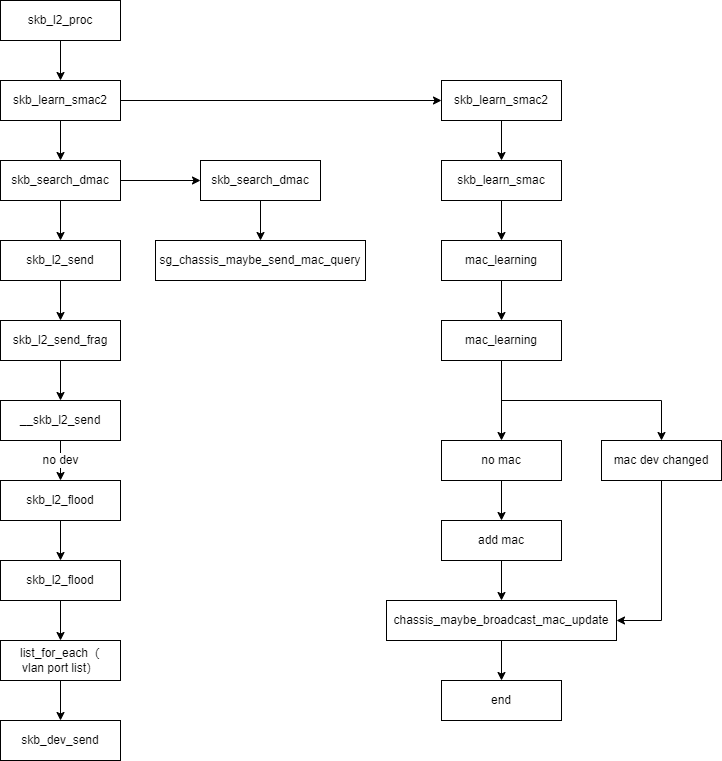

The diagram above was exported from draw.io. Its source (the exported page's mxGraphModel, read from the mxfile embedded in the PNG):
<mxGraphModel dx="1422" dy="762" grid="1" gridSize="10" guides="1" tooltips="1" connect="1" arrows="1" fold="1" page="1" pageScale="1" pageWidth="827" pageHeight="1169" math="0" shadow="0">
  <root>
    <mxCell id="0" />
    <mxCell id="1" parent="0" />
    <mxCell id="gq6tT144m2aGApgepEcJ-12" value="" style="edgeStyle=orthogonalEdgeStyle;rounded=0;orthogonalLoop=1;jettySize=auto;html=1;" edge="1" parent="1" source="gq6tT144m2aGApgepEcJ-1" target="gq6tT144m2aGApgepEcJ-10">
      <mxGeometry relative="1" as="geometry" />
    </mxCell>
    <mxCell id="gq6tT144m2aGApgepEcJ-1" value="skb_l2_proc" style="rounded=0;whiteSpace=wrap;html=1;" vertex="1" parent="1">
      <mxGeometry x="120" y="80" width="120" height="40" as="geometry" />
    </mxCell>
    <mxCell id="gq6tT144m2aGApgepEcJ-5" value="" style="edgeStyle=orthogonalEdgeStyle;rounded=0;orthogonalLoop=1;jettySize=auto;html=1;" edge="1" parent="1" source="gq6tT144m2aGApgepEcJ-2" target="gq6tT144m2aGApgepEcJ-4">
      <mxGeometry relative="1" as="geometry" />
    </mxCell>
    <mxCell id="gq6tT144m2aGApgepEcJ-2" value="skb_l2_send" style="rounded=0;whiteSpace=wrap;html=1;" vertex="1" parent="1">
      <mxGeometry x="120" y="320" width="120" height="40" as="geometry" />
    </mxCell>
    <mxCell id="gq6tT144m2aGApgepEcJ-7" value="" style="edgeStyle=orthogonalEdgeStyle;rounded=0;orthogonalLoop=1;jettySize=auto;html=1;" edge="1" parent="1" source="gq6tT144m2aGApgepEcJ-4" target="gq6tT144m2aGApgepEcJ-6">
      <mxGeometry relative="1" as="geometry" />
    </mxCell>
    <mxCell id="gq6tT144m2aGApgepEcJ-4" value="skb_l2_send_frag" style="rounded=0;whiteSpace=wrap;html=1;" vertex="1" parent="1">
      <mxGeometry x="120" y="400" width="120" height="40" as="geometry" />
    </mxCell>
    <mxCell id="gq6tT144m2aGApgepEcJ-9" value="no dev" style="edgeStyle=orthogonalEdgeStyle;rounded=0;orthogonalLoop=1;jettySize=auto;html=1;" edge="1" parent="1" source="gq6tT144m2aGApgepEcJ-6" target="gq6tT144m2aGApgepEcJ-8">
      <mxGeometry relative="1" as="geometry" />
    </mxCell>
    <mxCell id="gq6tT144m2aGApgepEcJ-6" value="__skb_l2_send" style="rounded=0;whiteSpace=wrap;html=1;" vertex="1" parent="1">
      <mxGeometry x="120" y="480" width="120" height="40" as="geometry" />
    </mxCell>
    <mxCell id="gq6tT144m2aGApgepEcJ-43" value="" style="edgeStyle=orthogonalEdgeStyle;rounded=0;orthogonalLoop=1;jettySize=auto;html=1;" edge="1" parent="1" source="gq6tT144m2aGApgepEcJ-8" target="gq6tT144m2aGApgepEcJ-42">
      <mxGeometry relative="1" as="geometry" />
    </mxCell>
    <mxCell id="gq6tT144m2aGApgepEcJ-8" value="skb_l2_flood" style="rounded=0;whiteSpace=wrap;html=1;" vertex="1" parent="1">
      <mxGeometry x="120" y="560" width="120" height="40" as="geometry" />
    </mxCell>
    <mxCell id="gq6tT144m2aGApgepEcJ-15" value="" style="edgeStyle=orthogonalEdgeStyle;rounded=0;orthogonalLoop=1;jettySize=auto;html=1;" edge="1" parent="1" source="gq6tT144m2aGApgepEcJ-10" target="gq6tT144m2aGApgepEcJ-14">
      <mxGeometry relative="1" as="geometry" />
    </mxCell>
    <mxCell id="gq6tT144m2aGApgepEcJ-17" value="" style="edgeStyle=orthogonalEdgeStyle;rounded=0;orthogonalLoop=1;jettySize=auto;html=1;" edge="1" parent="1" source="gq6tT144m2aGApgepEcJ-10" target="gq6tT144m2aGApgepEcJ-16">
      <mxGeometry relative="1" as="geometry" />
    </mxCell>
    <mxCell id="gq6tT144m2aGApgepEcJ-10" value="skb_learn_smac2" style="rounded=0;whiteSpace=wrap;html=1;" vertex="1" parent="1">
      <mxGeometry x="120" y="160" width="120" height="40" as="geometry" />
    </mxCell>
    <mxCell id="gq6tT144m2aGApgepEcJ-22" value="" style="edgeStyle=orthogonalEdgeStyle;rounded=0;orthogonalLoop=1;jettySize=auto;html=1;" edge="1" parent="1" source="gq6tT144m2aGApgepEcJ-14" target="gq6tT144m2aGApgepEcJ-21">
      <mxGeometry relative="1" as="geometry" />
    </mxCell>
    <mxCell id="gq6tT144m2aGApgepEcJ-14" value="skb_learn_smac2" style="rounded=0;whiteSpace=wrap;html=1;" vertex="1" parent="1">
      <mxGeometry x="561" y="160" width="120" height="40" as="geometry" />
    </mxCell>
    <mxCell id="gq6tT144m2aGApgepEcJ-18" value="" style="edgeStyle=orthogonalEdgeStyle;rounded=0;orthogonalLoop=1;jettySize=auto;html=1;" edge="1" parent="1" source="gq6tT144m2aGApgepEcJ-16" target="gq6tT144m2aGApgepEcJ-2">
      <mxGeometry relative="1" as="geometry" />
    </mxCell>
    <mxCell id="gq6tT144m2aGApgepEcJ-20" value="" style="edgeStyle=orthogonalEdgeStyle;rounded=0;orthogonalLoop=1;jettySize=auto;html=1;" edge="1" parent="1" source="gq6tT144m2aGApgepEcJ-16" target="gq6tT144m2aGApgepEcJ-19">
      <mxGeometry relative="1" as="geometry" />
    </mxCell>
    <mxCell id="gq6tT144m2aGApgepEcJ-16" value="skb_search_dmac" style="rounded=0;whiteSpace=wrap;html=1;" vertex="1" parent="1">
      <mxGeometry x="120" y="240" width="120" height="40" as="geometry" />
    </mxCell>
    <mxCell id="gq6tT144m2aGApgepEcJ-39" value="" style="edgeStyle=orthogonalEdgeStyle;rounded=0;orthogonalLoop=1;jettySize=auto;html=1;exitX=0.5;exitY=1;exitDx=0;exitDy=0;" edge="1" parent="1" source="gq6tT144m2aGApgepEcJ-19" target="gq6tT144m2aGApgepEcJ-38">
      <mxGeometry relative="1" as="geometry" />
    </mxCell>
    <mxCell id="gq6tT144m2aGApgepEcJ-19" value="skb_search_dmac" style="rounded=0;whiteSpace=wrap;html=1;" vertex="1" parent="1">
      <mxGeometry x="320" y="240" width="120" height="40" as="geometry" />
    </mxCell>
    <mxCell id="gq6tT144m2aGApgepEcJ-24" value="" style="edgeStyle=orthogonalEdgeStyle;rounded=0;orthogonalLoop=1;jettySize=auto;html=1;" edge="1" parent="1" source="gq6tT144m2aGApgepEcJ-21" target="gq6tT144m2aGApgepEcJ-23">
      <mxGeometry relative="1" as="geometry" />
    </mxCell>
    <mxCell id="gq6tT144m2aGApgepEcJ-21" value="skb_learn_smac" style="rounded=0;whiteSpace=wrap;html=1;" vertex="1" parent="1">
      <mxGeometry x="561" y="240" width="120" height="40" as="geometry" />
    </mxCell>
    <mxCell id="gq6tT144m2aGApgepEcJ-26" value="" style="edgeStyle=orthogonalEdgeStyle;rounded=0;orthogonalLoop=1;jettySize=auto;html=1;" edge="1" parent="1" source="gq6tT144m2aGApgepEcJ-23" target="gq6tT144m2aGApgepEcJ-25">
      <mxGeometry relative="1" as="geometry" />
    </mxCell>
    <mxCell id="gq6tT144m2aGApgepEcJ-23" value="mac_learning" style="rounded=0;whiteSpace=wrap;html=1;" vertex="1" parent="1">
      <mxGeometry x="561" y="320" width="120" height="40" as="geometry" />
    </mxCell>
    <mxCell id="gq6tT144m2aGApgepEcJ-28" value="" style="edgeStyle=orthogonalEdgeStyle;rounded=0;orthogonalLoop=1;jettySize=auto;html=1;" edge="1" parent="1" source="gq6tT144m2aGApgepEcJ-25" target="gq6tT144m2aGApgepEcJ-27">
      <mxGeometry relative="1" as="geometry" />
    </mxCell>
    <mxCell id="gq6tT144m2aGApgepEcJ-30" value="" style="edgeStyle=orthogonalEdgeStyle;rounded=0;orthogonalLoop=1;jettySize=auto;html=1;exitX=0.5;exitY=1;exitDx=0;exitDy=0;" edge="1" parent="1" source="gq6tT144m2aGApgepEcJ-25" target="gq6tT144m2aGApgepEcJ-29">
      <mxGeometry relative="1" as="geometry" />
    </mxCell>
    <mxCell id="gq6tT144m2aGApgepEcJ-25" value="mac_learning" style="rounded=0;whiteSpace=wrap;html=1;" vertex="1" parent="1">
      <mxGeometry x="561" y="400" width="120" height="40" as="geometry" />
    </mxCell>
    <mxCell id="gq6tT144m2aGApgepEcJ-32" value="" style="edgeStyle=orthogonalEdgeStyle;rounded=0;orthogonalLoop=1;jettySize=auto;html=1;" edge="1" parent="1" source="gq6tT144m2aGApgepEcJ-27" target="gq6tT144m2aGApgepEcJ-31">
      <mxGeometry relative="1" as="geometry" />
    </mxCell>
    <mxCell id="gq6tT144m2aGApgepEcJ-27" value="no mac" style="rounded=0;whiteSpace=wrap;html=1;" vertex="1" parent="1">
      <mxGeometry x="561" y="520" width="120" height="40" as="geometry" />
    </mxCell>
    <mxCell id="gq6tT144m2aGApgepEcJ-33" style="edgeStyle=orthogonalEdgeStyle;rounded=0;orthogonalLoop=1;jettySize=auto;html=1;exitX=0.5;exitY=1;exitDx=0;exitDy=0;entryX=1;entryY=0.5;entryDx=0;entryDy=0;" edge="1" parent="1" source="gq6tT144m2aGApgepEcJ-29" target="gq6tT144m2aGApgepEcJ-34">
      <mxGeometry relative="1" as="geometry" />
    </mxCell>
    <mxCell id="gq6tT144m2aGApgepEcJ-29" value="mac dev changed" style="rounded=0;whiteSpace=wrap;html=1;" vertex="1" parent="1">
      <mxGeometry x="721" y="520" width="120" height="40" as="geometry" />
    </mxCell>
    <mxCell id="gq6tT144m2aGApgepEcJ-35" value="" style="edgeStyle=orthogonalEdgeStyle;rounded=0;orthogonalLoop=1;jettySize=auto;html=1;" edge="1" parent="1" source="gq6tT144m2aGApgepEcJ-31" target="gq6tT144m2aGApgepEcJ-34">
      <mxGeometry relative="1" as="geometry" />
    </mxCell>
    <mxCell id="gq6tT144m2aGApgepEcJ-31" value="add mac" style="rounded=0;whiteSpace=wrap;html=1;" vertex="1" parent="1">
      <mxGeometry x="561" y="600" width="120" height="40" as="geometry" />
    </mxCell>
    <mxCell id="gq6tT144m2aGApgepEcJ-37" value="" style="edgeStyle=orthogonalEdgeStyle;rounded=0;orthogonalLoop=1;jettySize=auto;html=1;" edge="1" parent="1" source="gq6tT144m2aGApgepEcJ-34" target="gq6tT144m2aGApgepEcJ-36">
      <mxGeometry relative="1" as="geometry" />
    </mxCell>
    <mxCell id="gq6tT144m2aGApgepEcJ-34" value="chassis_maybe_broadcast_mac_update" style="rounded=0;whiteSpace=wrap;html=1;" vertex="1" parent="1">
      <mxGeometry x="506" y="680" width="230" height="40" as="geometry" />
    </mxCell>
    <mxCell id="gq6tT144m2aGApgepEcJ-36" value="end" style="rounded=0;whiteSpace=wrap;html=1;" vertex="1" parent="1">
      <mxGeometry x="561" y="760" width="120" height="40" as="geometry" />
    </mxCell>
    <mxCell id="gq6tT144m2aGApgepEcJ-38" value="sg_chassis_maybe_send_mac_query" style="rounded=0;whiteSpace=wrap;html=1;" vertex="1" parent="1">
      <mxGeometry x="275" y="320" width="210" height="40" as="geometry" />
    </mxCell>
    <mxCell id="gq6tT144m2aGApgepEcJ-45" value="" style="edgeStyle=orthogonalEdgeStyle;rounded=0;orthogonalLoop=1;jettySize=auto;html=1;" edge="1" parent="1" source="gq6tT144m2aGApgepEcJ-42" target="gq6tT144m2aGApgepEcJ-44">
      <mxGeometry relative="1" as="geometry" />
    </mxCell>
    <mxCell id="gq6tT144m2aGApgepEcJ-42" value="skb_l2_flood" style="rounded=0;whiteSpace=wrap;html=1;" vertex="1" parent="1">
      <mxGeometry x="120" y="640" width="120" height="40" as="geometry" />
    </mxCell>
    <mxCell id="gq6tT144m2aGApgepEcJ-47" value="" style="edgeStyle=orthogonalEdgeStyle;rounded=0;orthogonalLoop=1;jettySize=auto;html=1;" edge="1" parent="1" source="gq6tT144m2aGApgepEcJ-44" target="gq6tT144m2aGApgepEcJ-46">
      <mxGeometry relative="1" as="geometry" />
    </mxCell>
    <mxCell id="gq6tT144m2aGApgepEcJ-44" value="list_for_each（&lt;br&gt;vlan port list）" style="rounded=0;whiteSpace=wrap;html=1;" vertex="1" parent="1">
      <mxGeometry x="120" y="720" width="120" height="40" as="geometry" />
    </mxCell>
    <mxCell id="gq6tT144m2aGApgepEcJ-46" value="skb_dev_send" style="rounded=0;whiteSpace=wrap;html=1;" vertex="1" parent="1">
      <mxGeometry x="120" y="800" width="120" height="40" as="geometry" />
    </mxCell>
  </root>
</mxGraphModel>